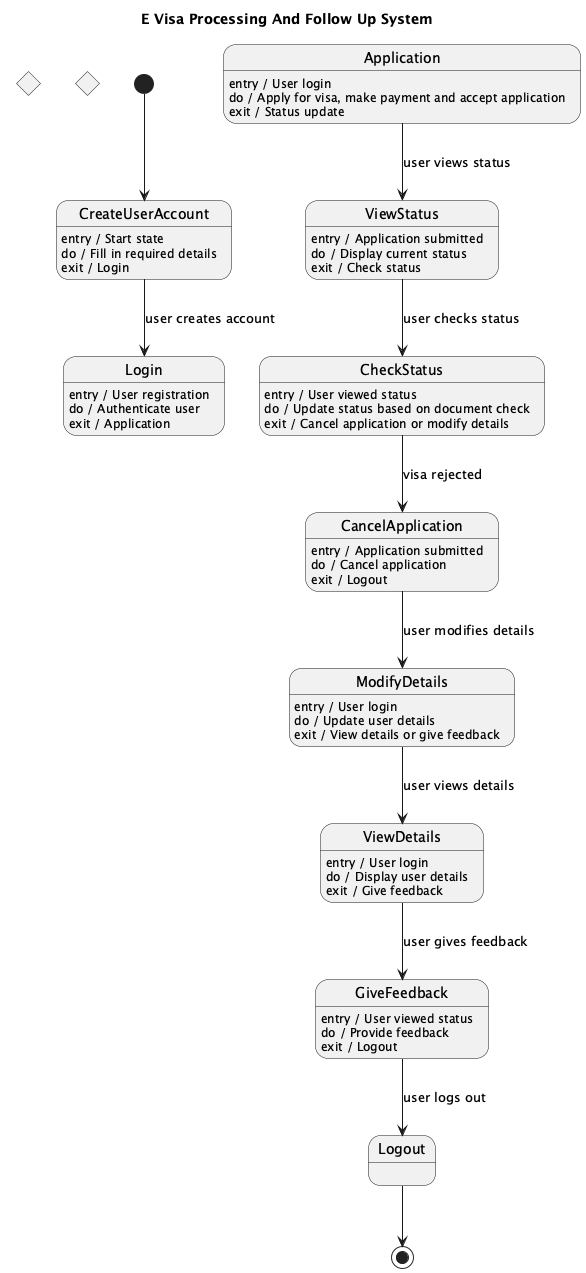

The diagram above was rendered by PlantUML. Its source (embedded in the PNG):
@startuml
title E Visa Processing And Follow Up System

[*] --> CreateUserAccount
state Choice1 <<choice>>
state Choice2 <<choice>>
CreateUserAccount : entry / Start state
CreateUserAccount : do / Fill in required details
CreateUserAccount : exit / Login

CreateUserAccount --> Login : user creates account

Login : entry / User registration
Login : do / Authenticate user
Login : exit / Application

Application : entry / User login
Application : do / Apply for visa, make payment and accept application
Application : exit / Status update

Application --> ViewStatus : user views status
ViewStatus : entry / Application submitted
ViewStatus : do / Display current status
ViewStatus : exit / Check status

ViewStatus --> CheckStatus : user checks status
CheckStatus : entry / User viewed status
CheckStatus : do / Update status based on document check
CheckStatus : exit / Cancel application or modify details

CheckStatus --> CancelApplication : visa rejected
CancelApplication : entry / Application submitted
CancelApplication : do / Cancel application
CancelApplication : exit / Logout

CancelApplication --> ModifyDetails : user modifies details
ModifyDetails : entry / User login
ModifyDetails : do / Update user details
ModifyDetails : exit / View details or give feedback

ModifyDetails --> ViewDetails : user views details
ViewDetails : entry / User login
ViewDetails : do / Display user details
ViewDetails : exit / Give feedback

ViewDetails --> GiveFeedback : user gives feedback
GiveFeedback : entry / User viewed status
GiveFeedback : do / Provide feedback
GiveFeedback : exit / Logout

GiveFeedback --> Logout : user logs out
Logout --> [*]

@enduml